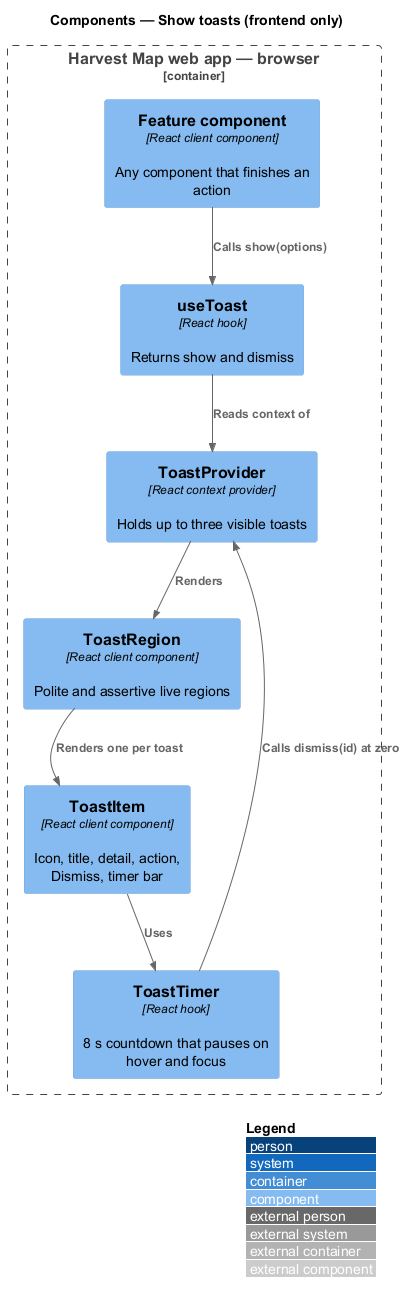

The diagram above was rendered by PlantUML. Its source (embedded in the PNG):
@startuml
!include <C4/C4_Component>
LAYOUT_WITH_LEGEND()
title Components — Show toasts (frontend only)

Container_Boundary(web, "Harvest Map web app — browser") {
  Component(feature, "Feature component", "React client component", "Any component that finishes an action")
  Component(hook, "useToast", "React hook", "Returns show and dismiss")
  Component(provider, "ToastProvider", "React context provider", "Holds up to three visible toasts")
  Component(region, "ToastRegion", "React client component", "Polite and assertive live regions")
  Component(item, "ToastItem", "React client component", "Icon, title, detail, action, Dismiss, timer bar")
  Component(timer, "ToastTimer", "React hook", "8 s countdown that pauses on hover and focus")
}
Rel(feature, hook, "Calls show(options)")
Rel(hook, provider, "Reads context of")
Rel(provider, region, "Renders")
Rel(region, item, "Renders one per toast")
Rel(item, timer, "Uses")
Rel(timer, provider, "Calls dismiss(id) at zero")
@enduml